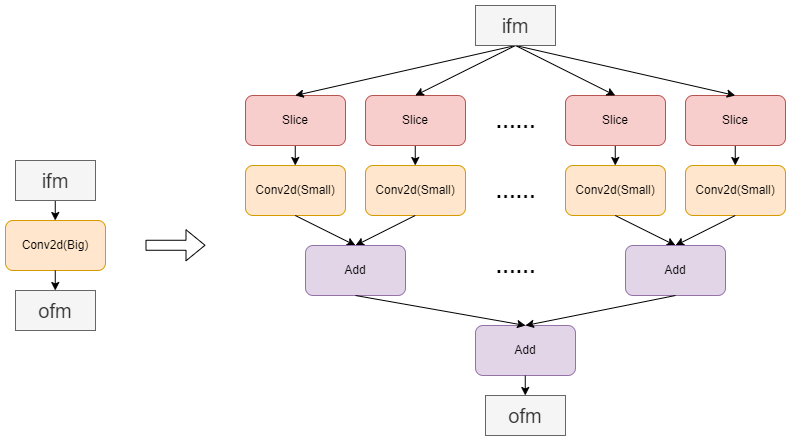

The diagram above was exported from draw.io. Its source (the exported page's mxGraphModel, read from the mxfile embedded in the PNG):
<mxGraphModel dx="1185" dy="721" grid="1" gridSize="10" guides="1" tooltips="1" connect="1" arrows="1" fold="1" page="1" pageScale="1" pageWidth="1169" pageHeight="827" math="0" shadow="0">
  <root>
    <mxCell id="0" />
    <mxCell id="1" parent="0" />
    <mxCell id="fJaeSG4dLWxBrho-2IbG-1" value="Conv2d(Big)" style="rounded=1;whiteSpace=wrap;html=1;fillColor=#ffe6cc;strokeColor=#d79b00;" vertex="1" parent="1">
      <mxGeometry x="200" y="455" width="100" height="50" as="geometry" />
    </mxCell>
    <mxCell id="fJaeSG4dLWxBrho-2IbG-2" value="" style="endArrow=classic;html=1;rounded=0;" edge="1" parent="1">
      <mxGeometry width="50" height="50" relative="1" as="geometry">
        <mxPoint x="249.76" y="435" as="sourcePoint" />
        <mxPoint x="249.76" y="455" as="targetPoint" />
      </mxGeometry>
    </mxCell>
    <mxCell id="fJaeSG4dLWxBrho-2IbG-4" value="" style="endArrow=classic;html=1;rounded=0;" edge="1" parent="1">
      <mxGeometry width="50" height="50" relative="1" as="geometry">
        <mxPoint x="249.76" y="505" as="sourcePoint" />
        <mxPoint x="249.76" y="525" as="targetPoint" />
      </mxGeometry>
    </mxCell>
    <mxCell id="fJaeSG4dLWxBrho-2IbG-6" value="" style="shape=flexArrow;endArrow=classic;html=1;rounded=0;" edge="1" parent="1">
      <mxGeometry width="50" height="50" relative="1" as="geometry">
        <mxPoint x="340" y="479.76" as="sourcePoint" />
        <mxPoint x="400" y="479.76" as="targetPoint" />
      </mxGeometry>
    </mxCell>
    <mxCell id="fJaeSG4dLWxBrho-2IbG-7" value="Conv2d(Small)" style="rounded=1;whiteSpace=wrap;html=1;fillColor=#ffe6cc;strokeColor=#d79b00;" vertex="1" parent="1">
      <mxGeometry x="440" y="400" width="100" height="50" as="geometry" />
    </mxCell>
    <mxCell id="fJaeSG4dLWxBrho-2IbG-8" value="" style="endArrow=classic;html=1;rounded=0;" edge="1" parent="1">
      <mxGeometry width="50" height="50" relative="1" as="geometry">
        <mxPoint x="489.76" y="380" as="sourcePoint" />
        <mxPoint x="489.76" y="400" as="targetPoint" />
      </mxGeometry>
    </mxCell>
    <mxCell id="fJaeSG4dLWxBrho-2IbG-9" value="" style="endArrow=classic;html=1;rounded=0;entryX=0.5;entryY=0;entryDx=0;entryDy=0;" edge="1" parent="1" target="fJaeSG4dLWxBrho-2IbG-49">
      <mxGeometry width="50" height="50" relative="1" as="geometry">
        <mxPoint x="489.76" y="450" as="sourcePoint" />
        <mxPoint x="489.76" y="470" as="targetPoint" />
      </mxGeometry>
    </mxCell>
    <mxCell id="fJaeSG4dLWxBrho-2IbG-10" value="Conv2d(Small)" style="rounded=1;whiteSpace=wrap;html=1;fillColor=#ffe6cc;strokeColor=#d79b00;" vertex="1" parent="1">
      <mxGeometry x="560" y="400" width="100" height="50" as="geometry" />
    </mxCell>
    <mxCell id="fJaeSG4dLWxBrho-2IbG-11" value="" style="endArrow=classic;html=1;rounded=0;" edge="1" parent="1">
      <mxGeometry width="50" height="50" relative="1" as="geometry">
        <mxPoint x="609.76" y="380" as="sourcePoint" />
        <mxPoint x="609.76" y="400" as="targetPoint" />
      </mxGeometry>
    </mxCell>
    <mxCell id="fJaeSG4dLWxBrho-2IbG-12" value="" style="endArrow=classic;html=1;rounded=0;entryX=0.5;entryY=0;entryDx=0;entryDy=0;" edge="1" parent="1" target="fJaeSG4dLWxBrho-2IbG-49">
      <mxGeometry width="50" height="50" relative="1" as="geometry">
        <mxPoint x="609.76" y="450" as="sourcePoint" />
        <mxPoint x="609.76" y="470" as="targetPoint" />
      </mxGeometry>
    </mxCell>
    <mxCell id="fJaeSG4dLWxBrho-2IbG-13" value="&lt;font style=&quot;font-size: 20px;&quot;&gt;&lt;b&gt;……&lt;/b&gt;&lt;/font&gt;" style="text;html=1;align=center;verticalAlign=middle;resizable=0;points=[];autosize=1;strokeColor=none;fillColor=none;" vertex="1" parent="1">
      <mxGeometry x="680" y="405" width="60" height="40" as="geometry" />
    </mxCell>
    <mxCell id="fJaeSG4dLWxBrho-2IbG-14" value="Conv2d(Small)" style="rounded=1;whiteSpace=wrap;html=1;fillColor=#ffe6cc;strokeColor=#d79b00;" vertex="1" parent="1">
      <mxGeometry x="760" y="400" width="100" height="50" as="geometry" />
    </mxCell>
    <mxCell id="fJaeSG4dLWxBrho-2IbG-15" value="" style="endArrow=classic;html=1;rounded=0;" edge="1" parent="1">
      <mxGeometry width="50" height="50" relative="1" as="geometry">
        <mxPoint x="809.76" y="380" as="sourcePoint" />
        <mxPoint x="809.76" y="400" as="targetPoint" />
      </mxGeometry>
    </mxCell>
    <mxCell id="fJaeSG4dLWxBrho-2IbG-16" value="" style="endArrow=classic;html=1;rounded=0;entryX=0.5;entryY=0;entryDx=0;entryDy=0;" edge="1" parent="1" target="fJaeSG4dLWxBrho-2IbG-50">
      <mxGeometry width="50" height="50" relative="1" as="geometry">
        <mxPoint x="809.76" y="450" as="sourcePoint" />
        <mxPoint x="809.76" y="470" as="targetPoint" />
      </mxGeometry>
    </mxCell>
    <mxCell id="fJaeSG4dLWxBrho-2IbG-17" value="Conv2d(Small)" style="rounded=1;whiteSpace=wrap;html=1;fillColor=#ffe6cc;strokeColor=#d79b00;" vertex="1" parent="1">
      <mxGeometry x="880" y="400" width="100" height="50" as="geometry" />
    </mxCell>
    <mxCell id="fJaeSG4dLWxBrho-2IbG-18" value="" style="endArrow=classic;html=1;rounded=0;" edge="1" parent="1">
      <mxGeometry width="50" height="50" relative="1" as="geometry">
        <mxPoint x="929.76" y="380" as="sourcePoint" />
        <mxPoint x="929.76" y="400" as="targetPoint" />
      </mxGeometry>
    </mxCell>
    <mxCell id="fJaeSG4dLWxBrho-2IbG-19" value="" style="endArrow=classic;html=1;rounded=0;entryX=0.5;entryY=0;entryDx=0;entryDy=0;" edge="1" parent="1" target="fJaeSG4dLWxBrho-2IbG-50">
      <mxGeometry width="50" height="50" relative="1" as="geometry">
        <mxPoint x="929.76" y="450" as="sourcePoint" />
        <mxPoint x="929.76" y="470" as="targetPoint" />
      </mxGeometry>
    </mxCell>
    <mxCell id="fJaeSG4dLWxBrho-2IbG-33" value="Slice" style="rounded=1;whiteSpace=wrap;html=1;fillColor=#f8cecc;strokeColor=#b85450;" vertex="1" parent="1">
      <mxGeometry x="440" y="330" width="100" height="50" as="geometry" />
    </mxCell>
    <mxCell id="fJaeSG4dLWxBrho-2IbG-34" value="" style="endArrow=classic;html=1;rounded=0;exitX=0.5;exitY=1;exitDx=0;exitDy=0;" edge="1" parent="1" source="fJaeSG4dLWxBrho-2IbG-48">
      <mxGeometry width="50" height="50" relative="1" as="geometry">
        <mxPoint x="489.76" y="310" as="sourcePoint" />
        <mxPoint x="489.76" y="330" as="targetPoint" />
      </mxGeometry>
    </mxCell>
    <mxCell id="fJaeSG4dLWxBrho-2IbG-35" value="Slice" style="rounded=1;whiteSpace=wrap;html=1;fillColor=#f8cecc;strokeColor=#b85450;" vertex="1" parent="1">
      <mxGeometry x="560" y="330" width="100" height="50" as="geometry" />
    </mxCell>
    <mxCell id="fJaeSG4dLWxBrho-2IbG-36" value="" style="endArrow=classic;html=1;rounded=0;exitX=0.5;exitY=1;exitDx=0;exitDy=0;" edge="1" parent="1" source="fJaeSG4dLWxBrho-2IbG-48">
      <mxGeometry width="50" height="50" relative="1" as="geometry">
        <mxPoint x="609.76" y="310" as="sourcePoint" />
        <mxPoint x="609.76" y="330" as="targetPoint" />
      </mxGeometry>
    </mxCell>
    <mxCell id="fJaeSG4dLWxBrho-2IbG-37" value="&lt;font style=&quot;font-size: 20px;&quot;&gt;&lt;b&gt;……&lt;/b&gt;&lt;/font&gt;" style="text;html=1;align=center;verticalAlign=middle;resizable=0;points=[];autosize=1;strokeColor=none;fillColor=none;" vertex="1" parent="1">
      <mxGeometry x="680" y="335" width="60" height="40" as="geometry" />
    </mxCell>
    <mxCell id="fJaeSG4dLWxBrho-2IbG-38" value="Slice" style="rounded=1;whiteSpace=wrap;html=1;fillColor=#f8cecc;strokeColor=#b85450;" vertex="1" parent="1">
      <mxGeometry x="760" y="330" width="100" height="50" as="geometry" />
    </mxCell>
    <mxCell id="fJaeSG4dLWxBrho-2IbG-39" value="" style="endArrow=classic;html=1;rounded=0;exitX=0.5;exitY=1;exitDx=0;exitDy=0;" edge="1" parent="1" source="fJaeSG4dLWxBrho-2IbG-48">
      <mxGeometry width="50" height="50" relative="1" as="geometry">
        <mxPoint x="809.76" y="310" as="sourcePoint" />
        <mxPoint x="809.76" y="330" as="targetPoint" />
      </mxGeometry>
    </mxCell>
    <mxCell id="fJaeSG4dLWxBrho-2IbG-40" value="Slice" style="rounded=1;whiteSpace=wrap;html=1;fillColor=#f8cecc;strokeColor=#b85450;" vertex="1" parent="1">
      <mxGeometry x="880" y="330" width="100" height="50" as="geometry" />
    </mxCell>
    <mxCell id="fJaeSG4dLWxBrho-2IbG-41" value="" style="endArrow=classic;html=1;rounded=0;exitX=0.5;exitY=1;exitDx=0;exitDy=0;" edge="1" parent="1" source="fJaeSG4dLWxBrho-2IbG-48">
      <mxGeometry width="50" height="50" relative="1" as="geometry">
        <mxPoint x="929.76" y="310" as="sourcePoint" />
        <mxPoint x="929.76" y="330" as="targetPoint" />
      </mxGeometry>
    </mxCell>
    <mxCell id="fJaeSG4dLWxBrho-2IbG-46" value="ifm" style="rounded=0;whiteSpace=wrap;html=1;fontSize=20;fillColor=#f5f5f5;fontColor=#333333;strokeColor=#666666;" vertex="1" parent="1">
      <mxGeometry x="210" y="395" width="80" height="40" as="geometry" />
    </mxCell>
    <mxCell id="fJaeSG4dLWxBrho-2IbG-47" value="ofm" style="rounded=0;whiteSpace=wrap;html=1;fontSize=20;fillColor=#f5f5f5;fontColor=#333333;strokeColor=#666666;" vertex="1" parent="1">
      <mxGeometry x="210" y="525" width="80" height="40" as="geometry" />
    </mxCell>
    <mxCell id="fJaeSG4dLWxBrho-2IbG-48" value="ifm" style="rounded=0;whiteSpace=wrap;html=1;fontSize=20;fillColor=#f5f5f5;fontColor=#333333;strokeColor=#666666;" vertex="1" parent="1">
      <mxGeometry x="670" y="240" width="80" height="40" as="geometry" />
    </mxCell>
    <mxCell id="fJaeSG4dLWxBrho-2IbG-49" value="Add" style="rounded=1;whiteSpace=wrap;html=1;fillColor=#e1d5e7;strokeColor=#9673a6;" vertex="1" parent="1">
      <mxGeometry x="500" y="480" width="100" height="50" as="geometry" />
    </mxCell>
    <mxCell id="fJaeSG4dLWxBrho-2IbG-50" value="Add" style="rounded=1;whiteSpace=wrap;html=1;fillColor=#e1d5e7;strokeColor=#9673a6;" vertex="1" parent="1">
      <mxGeometry x="820" y="480" width="100" height="50" as="geometry" />
    </mxCell>
    <mxCell id="fJaeSG4dLWxBrho-2IbG-51" value="&lt;font style=&quot;font-size: 20px;&quot;&gt;&lt;b&gt;……&lt;/b&gt;&lt;/font&gt;" style="text;html=1;align=center;verticalAlign=middle;resizable=0;points=[];autosize=1;strokeColor=none;fillColor=none;" vertex="1" parent="1">
      <mxGeometry x="680" y="480" width="60" height="40" as="geometry" />
    </mxCell>
    <mxCell id="fJaeSG4dLWxBrho-2IbG-52" value="Add" style="rounded=1;whiteSpace=wrap;html=1;fillColor=#e1d5e7;strokeColor=#9673a6;" vertex="1" parent="1">
      <mxGeometry x="670" y="560" width="100" height="50" as="geometry" />
    </mxCell>
    <mxCell id="fJaeSG4dLWxBrho-2IbG-53" value="" style="endArrow=classic;html=1;rounded=0;entryX=0.5;entryY=0;entryDx=0;entryDy=0;exitX=0.5;exitY=1;exitDx=0;exitDy=0;" edge="1" parent="1" source="fJaeSG4dLWxBrho-2IbG-50" target="fJaeSG4dLWxBrho-2IbG-52">
      <mxGeometry width="50" height="50" relative="1" as="geometry">
        <mxPoint x="939.76" y="460" as="sourcePoint" />
        <mxPoint x="880" y="490" as="targetPoint" />
      </mxGeometry>
    </mxCell>
    <mxCell id="fJaeSG4dLWxBrho-2IbG-54" value="" style="endArrow=classic;html=1;rounded=0;entryX=0.5;entryY=0;entryDx=0;entryDy=0;exitX=0.5;exitY=1;exitDx=0;exitDy=0;" edge="1" parent="1" source="fJaeSG4dLWxBrho-2IbG-49" target="fJaeSG4dLWxBrho-2IbG-52">
      <mxGeometry width="50" height="50" relative="1" as="geometry">
        <mxPoint x="499.76" y="460" as="sourcePoint" />
        <mxPoint x="560" y="490" as="targetPoint" />
      </mxGeometry>
    </mxCell>
    <mxCell id="fJaeSG4dLWxBrho-2IbG-55" value="" style="endArrow=classic;html=1;rounded=0;" edge="1" parent="1">
      <mxGeometry width="50" height="50" relative="1" as="geometry">
        <mxPoint x="719.76" y="610" as="sourcePoint" />
        <mxPoint x="719.76" y="630" as="targetPoint" />
      </mxGeometry>
    </mxCell>
    <mxCell id="fJaeSG4dLWxBrho-2IbG-56" value="ofm" style="rounded=0;whiteSpace=wrap;html=1;fontSize=20;fillColor=#f5f5f5;fontColor=#333333;strokeColor=#666666;" vertex="1" parent="1">
      <mxGeometry x="680" y="630" width="80" height="40" as="geometry" />
    </mxCell>
  </root>
</mxGraphModel>